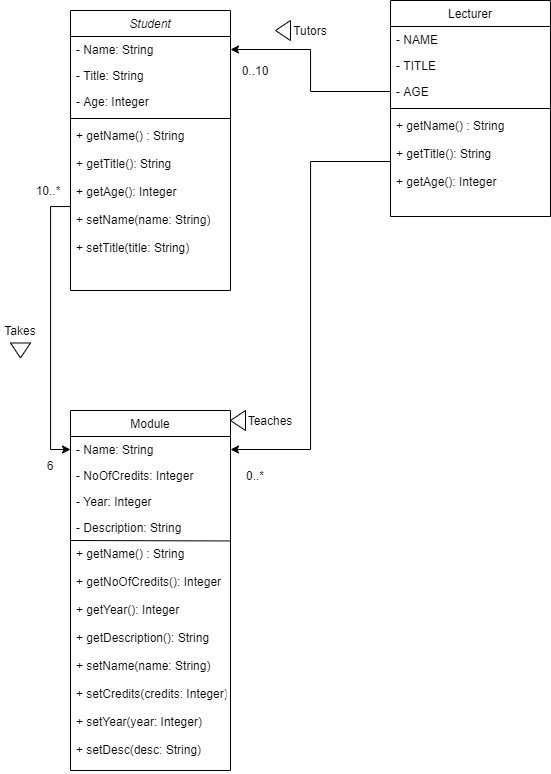

The diagram above was exported from draw.io. Its source (the exported page's mxGraphModel, read from the mxfile embedded in the PNG):
<mxGraphModel dx="1673" dy="939" grid="1" gridSize="10" guides="1" tooltips="1" connect="1" arrows="1" fold="1" page="1" pageScale="1" pageWidth="827" pageHeight="1169" math="0" shadow="0">
  <root>
    <mxCell id="WIyWlLk6GJQsqaUBKTNV-0" />
    <mxCell id="WIyWlLk6GJQsqaUBKTNV-1" parent="WIyWlLk6GJQsqaUBKTNV-0" />
    <mxCell id="zkfFHV4jXpPFQw0GAbJ--0" value="Student" style="swimlane;fontStyle=2;align=center;verticalAlign=top;childLayout=stackLayout;horizontal=1;startSize=26;horizontalStack=0;resizeParent=1;resizeLast=0;collapsible=1;marginBottom=0;rounded=0;shadow=0;strokeWidth=1;" parent="WIyWlLk6GJQsqaUBKTNV-1" vertex="1">
      <mxGeometry x="220" y="120" width="160" height="280" as="geometry">
        <mxRectangle x="230" y="140" width="160" height="26" as="alternateBounds" />
      </mxGeometry>
    </mxCell>
    <mxCell id="zkfFHV4jXpPFQw0GAbJ--1" value="- Name: String" style="text;align=left;verticalAlign=top;spacingLeft=4;spacingRight=4;overflow=hidden;rotatable=0;points=[[0,0.5],[1,0.5]];portConstraint=eastwest;" parent="zkfFHV4jXpPFQw0GAbJ--0" vertex="1">
      <mxGeometry y="26" width="160" height="26" as="geometry" />
    </mxCell>
    <mxCell id="zkfFHV4jXpPFQw0GAbJ--2" value="- Title: String" style="text;align=left;verticalAlign=top;spacingLeft=4;spacingRight=4;overflow=hidden;rotatable=0;points=[[0,0.5],[1,0.5]];portConstraint=eastwest;rounded=0;shadow=0;html=0;" parent="zkfFHV4jXpPFQw0GAbJ--0" vertex="1">
      <mxGeometry y="52" width="160" height="26" as="geometry" />
    </mxCell>
    <mxCell id="zkfFHV4jXpPFQw0GAbJ--3" value="- Age: Integer" style="text;align=left;verticalAlign=top;spacingLeft=4;spacingRight=4;overflow=hidden;rotatable=0;points=[[0,0.5],[1,0.5]];portConstraint=eastwest;rounded=0;shadow=0;html=0;" parent="zkfFHV4jXpPFQw0GAbJ--0" vertex="1">
      <mxGeometry y="78" width="160" height="26" as="geometry" />
    </mxCell>
    <mxCell id="zkfFHV4jXpPFQw0GAbJ--4" value="" style="line;html=1;strokeWidth=1;align=left;verticalAlign=middle;spacingTop=-1;spacingLeft=3;spacingRight=3;rotatable=0;labelPosition=right;points=[];portConstraint=eastwest;" parent="zkfFHV4jXpPFQw0GAbJ--0" vertex="1">
      <mxGeometry y="104" width="160" height="8" as="geometry" />
    </mxCell>
    <mxCell id="zkfFHV4jXpPFQw0GAbJ--5" value="+ getName() : String&#10;&#10;+ getTitle(): String&#10;&#10;+ getAge(): Integer&#10;&#10;+ setName(name: String)&#10;&#10;+ setTitle(title: String)" style="text;align=left;verticalAlign=top;spacingLeft=4;spacingRight=4;overflow=hidden;rotatable=0;points=[[0,0.5],[1,0.5]];portConstraint=eastwest;" parent="zkfFHV4jXpPFQw0GAbJ--0" vertex="1">
      <mxGeometry y="112" width="160" height="168" as="geometry" />
    </mxCell>
    <mxCell id="zkfFHV4jXpPFQw0GAbJ--17" value="Lecturer" style="swimlane;fontStyle=0;align=center;verticalAlign=top;childLayout=stackLayout;horizontal=1;startSize=26;horizontalStack=0;resizeParent=1;resizeLast=0;collapsible=1;marginBottom=0;rounded=0;shadow=0;strokeWidth=1;" parent="WIyWlLk6GJQsqaUBKTNV-1" vertex="1">
      <mxGeometry x="540" y="110" width="160" height="216" as="geometry">
        <mxRectangle x="550" y="140" width="160" height="26" as="alternateBounds" />
      </mxGeometry>
    </mxCell>
    <mxCell id="zkfFHV4jXpPFQw0GAbJ--18" value="- NAME" style="text;align=left;verticalAlign=top;spacingLeft=4;spacingRight=4;overflow=hidden;rotatable=0;points=[[0,0.5],[1,0.5]];portConstraint=eastwest;" parent="zkfFHV4jXpPFQw0GAbJ--17" vertex="1">
      <mxGeometry y="26" width="160" height="26" as="geometry" />
    </mxCell>
    <mxCell id="zkfFHV4jXpPFQw0GAbJ--19" value="- TITLE" style="text;align=left;verticalAlign=top;spacingLeft=4;spacingRight=4;overflow=hidden;rotatable=0;points=[[0,0.5],[1,0.5]];portConstraint=eastwest;rounded=0;shadow=0;html=0;" parent="zkfFHV4jXpPFQw0GAbJ--17" vertex="1">
      <mxGeometry y="52" width="160" height="26" as="geometry" />
    </mxCell>
    <mxCell id="zkfFHV4jXpPFQw0GAbJ--20" value="- AGE" style="text;align=left;verticalAlign=top;spacingLeft=4;spacingRight=4;overflow=hidden;rotatable=0;points=[[0,0.5],[1,0.5]];portConstraint=eastwest;rounded=0;shadow=0;html=0;" parent="zkfFHV4jXpPFQw0GAbJ--17" vertex="1">
      <mxGeometry y="78" width="160" height="26" as="geometry" />
    </mxCell>
    <mxCell id="zkfFHV4jXpPFQw0GAbJ--23" value="" style="line;html=1;strokeWidth=1;align=left;verticalAlign=middle;spacingTop=-1;spacingLeft=3;spacingRight=3;rotatable=0;labelPosition=right;points=[];portConstraint=eastwest;" parent="zkfFHV4jXpPFQw0GAbJ--17" vertex="1">
      <mxGeometry y="104" width="160" height="8" as="geometry" />
    </mxCell>
    <mxCell id="zkfFHV4jXpPFQw0GAbJ--24" value="+ getName() : String&#10;&#10;+ getTitle(): String&#10;&#10;+ getAge(): Integer" style="text;align=left;verticalAlign=top;spacingLeft=4;spacingRight=4;overflow=hidden;rotatable=0;points=[[0,0.5],[1,0.5]];portConstraint=eastwest;" parent="zkfFHV4jXpPFQw0GAbJ--17" vertex="1">
      <mxGeometry y="112" width="160" height="98" as="geometry" />
    </mxCell>
    <mxCell id="XLrB10d-dhDM1j7AUJqV-3" style="edgeStyle=orthogonalEdgeStyle;rounded=0;orthogonalLoop=1;jettySize=auto;html=1;entryX=1;entryY=0.5;entryDx=0;entryDy=0;" edge="1" parent="WIyWlLk6GJQsqaUBKTNV-1" source="zkfFHV4jXpPFQw0GAbJ--20" target="zkfFHV4jXpPFQw0GAbJ--1">
      <mxGeometry relative="1" as="geometry" />
    </mxCell>
    <mxCell id="XLrB10d-dhDM1j7AUJqV-4" value="Tutors" style="text;html=1;strokeColor=none;fillColor=none;align=center;verticalAlign=middle;whiteSpace=wrap;rounded=0;" vertex="1" parent="WIyWlLk6GJQsqaUBKTNV-1">
      <mxGeometry x="440" y="130" width="40" height="20" as="geometry" />
    </mxCell>
    <mxCell id="XLrB10d-dhDM1j7AUJqV-5" value="" style="triangle;whiteSpace=wrap;html=1;rotation=-180;" vertex="1" parent="WIyWlLk6GJQsqaUBKTNV-1">
      <mxGeometry x="425" y="130" width="15" height="20" as="geometry" />
    </mxCell>
    <mxCell id="XLrB10d-dhDM1j7AUJqV-6" value="0..10" style="text;html=1;strokeColor=none;fillColor=none;align=center;verticalAlign=middle;whiteSpace=wrap;rounded=0;" vertex="1" parent="WIyWlLk6GJQsqaUBKTNV-1">
      <mxGeometry x="385" y="170" width="40" height="20" as="geometry" />
    </mxCell>
    <mxCell id="XLrB10d-dhDM1j7AUJqV-7" value="Module" style="swimlane;fontStyle=0;align=center;verticalAlign=top;childLayout=stackLayout;horizontal=1;startSize=26;horizontalStack=0;resizeParent=1;resizeLast=0;collapsible=1;marginBottom=0;rounded=0;shadow=0;strokeWidth=1;" vertex="1" parent="WIyWlLk6GJQsqaUBKTNV-1">
      <mxGeometry x="220" y="520" width="160" height="360" as="geometry">
        <mxRectangle x="550" y="140" width="160" height="26" as="alternateBounds" />
      </mxGeometry>
    </mxCell>
    <mxCell id="XLrB10d-dhDM1j7AUJqV-8" value="- Name: String" style="text;align=left;verticalAlign=top;spacingLeft=4;spacingRight=4;overflow=hidden;rotatable=0;points=[[0,0.5],[1,0.5]];portConstraint=eastwest;" vertex="1" parent="XLrB10d-dhDM1j7AUJqV-7">
      <mxGeometry y="26" width="160" height="26" as="geometry" />
    </mxCell>
    <mxCell id="XLrB10d-dhDM1j7AUJqV-9" value="- NoOfCredits: Integer" style="text;align=left;verticalAlign=top;spacingLeft=4;spacingRight=4;overflow=hidden;rotatable=0;points=[[0,0.5],[1,0.5]];portConstraint=eastwest;rounded=0;shadow=0;html=0;" vertex="1" parent="XLrB10d-dhDM1j7AUJqV-7">
      <mxGeometry y="52" width="160" height="26" as="geometry" />
    </mxCell>
    <mxCell id="XLrB10d-dhDM1j7AUJqV-10" value="- Year: Integer" style="text;align=left;verticalAlign=top;spacingLeft=4;spacingRight=4;overflow=hidden;rotatable=0;points=[[0,0.5],[1,0.5]];portConstraint=eastwest;rounded=0;shadow=0;html=0;" vertex="1" parent="XLrB10d-dhDM1j7AUJqV-7">
      <mxGeometry y="78" width="160" height="26" as="geometry" />
    </mxCell>
    <mxCell id="XLrB10d-dhDM1j7AUJqV-16" value="" style="endArrow=none;html=1;" edge="1" parent="XLrB10d-dhDM1j7AUJqV-7" target="XLrB10d-dhDM1j7AUJqV-14">
      <mxGeometry width="50" height="50" relative="1" as="geometry">
        <mxPoint y="130" as="sourcePoint" />
        <mxPoint x="50" y="80" as="targetPoint" />
      </mxGeometry>
    </mxCell>
    <mxCell id="XLrB10d-dhDM1j7AUJqV-13" value="- Description: String" style="text;align=left;verticalAlign=top;spacingLeft=4;spacingRight=4;overflow=hidden;rotatable=0;points=[[0,0.5],[1,0.5]];portConstraint=eastwest;rounded=0;shadow=0;html=0;" vertex="1" parent="XLrB10d-dhDM1j7AUJqV-7">
      <mxGeometry y="104" width="160" height="26" as="geometry" />
    </mxCell>
    <mxCell id="XLrB10d-dhDM1j7AUJqV-15" value="" style="endArrow=none;html=1;" edge="1" parent="XLrB10d-dhDM1j7AUJqV-7" target="XLrB10d-dhDM1j7AUJqV-14">
      <mxGeometry width="50" height="50" relative="1" as="geometry">
        <mxPoint y="160" as="sourcePoint" />
        <mxPoint x="50" y="110" as="targetPoint" />
      </mxGeometry>
    </mxCell>
    <mxCell id="XLrB10d-dhDM1j7AUJqV-17" value="" style="endArrow=none;html=1;entryX=1;entryY=0.002;entryDx=0;entryDy=0;entryPerimeter=0;" edge="1" parent="XLrB10d-dhDM1j7AUJqV-7" target="XLrB10d-dhDM1j7AUJqV-14">
      <mxGeometry width="50" height="50" relative="1" as="geometry">
        <mxPoint y="130" as="sourcePoint" />
        <mxPoint x="50" y="80" as="targetPoint" />
      </mxGeometry>
    </mxCell>
    <mxCell id="XLrB10d-dhDM1j7AUJqV-14" value="+ getName() : String&#10;&#10;+ getNoOfCredits(): Integer&#10;&#10;+ getYear(): Integer&#10;&#10;+ getDescription(): String&#10;&#10;+ setName(name: String)&#10;&#10;+ setCredits(credits: Integer)&#10;&#10;+ setYear(year: Integer)&#10;&#10;+ setDesc(desc: String)" style="text;align=left;verticalAlign=top;spacingLeft=4;spacingRight=4;overflow=hidden;rotatable=0;points=[[0,0.5],[1,0.5]];portConstraint=eastwest;" vertex="1" parent="XLrB10d-dhDM1j7AUJqV-7">
      <mxGeometry y="130" width="160" height="230" as="geometry" />
    </mxCell>
    <mxCell id="XLrB10d-dhDM1j7AUJqV-20" style="edgeStyle=orthogonalEdgeStyle;rounded=0;orthogonalLoop=1;jettySize=auto;html=1;entryX=1;entryY=0.5;entryDx=0;entryDy=0;" edge="1" parent="WIyWlLk6GJQsqaUBKTNV-1" source="zkfFHV4jXpPFQw0GAbJ--24" target="XLrB10d-dhDM1j7AUJqV-8">
      <mxGeometry relative="1" as="geometry" />
    </mxCell>
    <mxCell id="XLrB10d-dhDM1j7AUJqV-22" value="0..*" style="text;html=1;strokeColor=none;fillColor=none;align=center;verticalAlign=middle;whiteSpace=wrap;rounded=0;" vertex="1" parent="WIyWlLk6GJQsqaUBKTNV-1">
      <mxGeometry x="385" y="575" width="40" height="20" as="geometry" />
    </mxCell>
    <mxCell id="XLrB10d-dhDM1j7AUJqV-23" value="Teaches" style="text;html=1;strokeColor=none;fillColor=none;align=center;verticalAlign=middle;whiteSpace=wrap;rounded=0;" vertex="1" parent="WIyWlLk6GJQsqaUBKTNV-1">
      <mxGeometry x="400" y="520" width="40" height="20" as="geometry" />
    </mxCell>
    <mxCell id="XLrB10d-dhDM1j7AUJqV-24" style="edgeStyle=orthogonalEdgeStyle;rounded=0;orthogonalLoop=1;jettySize=auto;html=1;entryX=0;entryY=0.5;entryDx=0;entryDy=0;" edge="1" parent="WIyWlLk6GJQsqaUBKTNV-1" source="zkfFHV4jXpPFQw0GAbJ--5" target="XLrB10d-dhDM1j7AUJqV-8">
      <mxGeometry relative="1" as="geometry" />
    </mxCell>
    <mxCell id="XLrB10d-dhDM1j7AUJqV-28" value="" style="triangle;whiteSpace=wrap;html=1;rotation=-180;" vertex="1" parent="WIyWlLk6GJQsqaUBKTNV-1">
      <mxGeometry x="380" y="520" width="15" height="20" as="geometry" />
    </mxCell>
    <mxCell id="XLrB10d-dhDM1j7AUJqV-29" value="Takes" style="text;html=1;strokeColor=none;fillColor=none;align=center;verticalAlign=middle;whiteSpace=wrap;rounded=0;" vertex="1" parent="WIyWlLk6GJQsqaUBKTNV-1">
      <mxGeometry x="150" y="430" width="40" height="20" as="geometry" />
    </mxCell>
    <mxCell id="XLrB10d-dhDM1j7AUJqV-30" value="" style="triangle;whiteSpace=wrap;html=1;rotation=90;" vertex="1" parent="WIyWlLk6GJQsqaUBKTNV-1">
      <mxGeometry x="162.5" y="450" width="15" height="20" as="geometry" />
    </mxCell>
    <mxCell id="XLrB10d-dhDM1j7AUJqV-31" value="6" style="text;html=1;strokeColor=none;fillColor=none;align=center;verticalAlign=middle;whiteSpace=wrap;rounded=0;" vertex="1" parent="WIyWlLk6GJQsqaUBKTNV-1">
      <mxGeometry x="180" y="565" width="40" height="20" as="geometry" />
    </mxCell>
    <mxCell id="XLrB10d-dhDM1j7AUJqV-32" value="10..*" style="text;html=1;strokeColor=none;fillColor=none;align=center;verticalAlign=middle;whiteSpace=wrap;rounded=0;" vertex="1" parent="WIyWlLk6GJQsqaUBKTNV-1">
      <mxGeometry x="177.5" y="290" width="40" height="20" as="geometry" />
    </mxCell>
  </root>
</mxGraphModel>